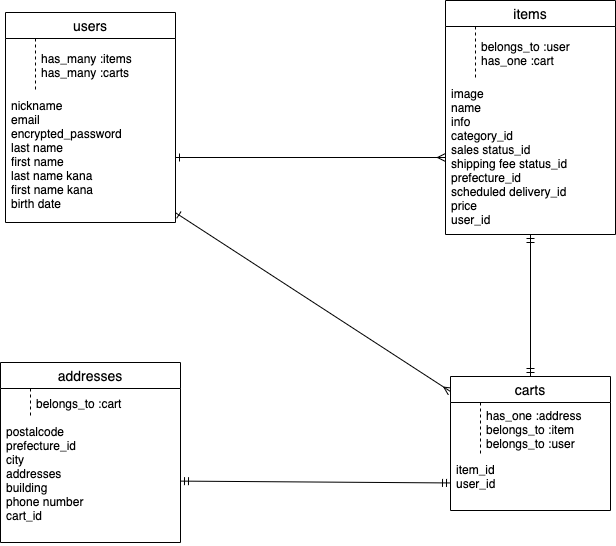

The diagram above was exported from draw.io. Its source (the exported page's mxGraphModel, read from the mxfile embedded in the PNG):
<mxGraphModel dx="629" dy="595" grid="1" gridSize="10" guides="1" tooltips="1" connect="1" arrows="1" fold="1" page="1" pageScale="1" pageWidth="827" pageHeight="1169" math="0" shadow="0">
  <root>
    <mxCell id="0" />
    <mxCell id="1" parent="0" />
    <mxCell id="34" value="users" style="swimlane;fontStyle=0;childLayout=stackLayout;horizontal=1;startSize=26;horizontalStack=0;resizeParent=1;resizeParentMax=0;resizeLast=0;collapsible=1;marginBottom=0;align=center;fontSize=14;rounded=0;sketch=0;" parent="1" vertex="1">
      <mxGeometry x="80" y="20" width="170" height="210" as="geometry" />
    </mxCell>
    <mxCell id="57" value="has_many :items&#10;has_many :carts" style="shape=partialRectangle;fillColor=none;align=left;verticalAlign=middle;strokeColor=none;spacingLeft=34;rotatable=0;points=[[0,0.5],[1,0.5]];portConstraint=eastwest;dropTarget=0;rounded=0;sketch=0;" parent="34" vertex="1">
      <mxGeometry y="26" width="170" height="54" as="geometry" />
    </mxCell>
    <mxCell id="58" value="" style="shape=partialRectangle;top=0;left=0;bottom=0;fillColor=none;stokeWidth=1;dashed=1;align=left;verticalAlign=middle;spacingLeft=4;spacingRight=4;overflow=hidden;rotatable=0;points=[];portConstraint=eastwest;part=1;" parent="57" vertex="1" connectable="0">
      <mxGeometry width="30" height="54" as="geometry" />
    </mxCell>
    <mxCell id="35" value="nickname&#10;email&#10;encrypted_password&#10;last name&#10;first name&#10;last name kana&#10;first name kana&#10;birth date" style="text;strokeColor=none;fillColor=none;spacingLeft=4;spacingRight=4;overflow=hidden;rotatable=0;points=[[0,0.5],[1,0.5]];portConstraint=eastwest;fontSize=12;" parent="34" vertex="1">
      <mxGeometry y="80" width="170" height="130" as="geometry" />
    </mxCell>
    <mxCell id="38" value="items" style="swimlane;fontStyle=0;childLayout=stackLayout;horizontal=1;startSize=26;horizontalStack=0;resizeParent=1;resizeParentMax=0;resizeLast=0;collapsible=1;marginBottom=0;align=center;fontSize=14;rounded=0;sketch=0;" parent="1" vertex="1">
      <mxGeometry x="520" y="8" width="170" height="234" as="geometry" />
    </mxCell>
    <mxCell id="59" value="belongs_to :user&#10;has_one :cart" style="shape=partialRectangle;fillColor=none;align=left;verticalAlign=middle;strokeColor=none;spacingLeft=34;rotatable=0;points=[[0,0.5],[1,0.5]];portConstraint=eastwest;dropTarget=0;rounded=0;sketch=0;" parent="38" vertex="1">
      <mxGeometry y="26" width="170" height="54" as="geometry" />
    </mxCell>
    <mxCell id="60" value="" style="shape=partialRectangle;top=0;left=0;bottom=0;fillColor=none;stokeWidth=1;dashed=1;align=left;verticalAlign=middle;spacingLeft=4;spacingRight=4;overflow=hidden;rotatable=0;points=[];portConstraint=eastwest;part=1;" parent="59" vertex="1" connectable="0">
      <mxGeometry width="30" height="54" as="geometry" />
    </mxCell>
    <mxCell id="39" value="image&#10;name&#10;info&#10;category_id&#10;sales status_id&#10;shipping fee status_id&#10;prefecture_id&#10;scheduled delivery_id&#10;price&#10;user_id" style="text;strokeColor=none;fillColor=none;spacingLeft=4;spacingRight=4;overflow=hidden;rotatable=0;points=[[0,0.5],[1,0.5]];portConstraint=eastwest;fontSize=12;" parent="38" vertex="1">
      <mxGeometry y="80" width="170" height="154" as="geometry" />
    </mxCell>
    <mxCell id="85" style="rounded=0;orthogonalLoop=1;jettySize=auto;html=1;endArrow=ERone;endFill=0;startArrow=ERmany;startFill=0;" edge="1" parent="1" source="66" target="35">
      <mxGeometry relative="1" as="geometry" />
    </mxCell>
    <mxCell id="66" value="carts" style="swimlane;fontStyle=0;childLayout=stackLayout;horizontal=1;startSize=26;horizontalStack=0;resizeParent=1;resizeParentMax=0;resizeLast=0;collapsible=1;marginBottom=0;align=center;fontSize=14;rounded=0;sketch=0;" parent="1" vertex="1">
      <mxGeometry x="525" y="384" width="160" height="134" as="geometry" />
    </mxCell>
    <mxCell id="83" value="has_one :address&#10;belongs_to :item&#10;belongs_to :user" style="shape=partialRectangle;fillColor=none;align=left;verticalAlign=middle;strokeColor=none;spacingLeft=34;rotatable=0;points=[[0,0.5],[1,0.5]];portConstraint=eastwest;dropTarget=0;rounded=0;sketch=0;" parent="66" vertex="1">
      <mxGeometry y="26" width="160" height="54" as="geometry" />
    </mxCell>
    <mxCell id="84" value="" style="shape=partialRectangle;top=0;left=0;bottom=0;fillColor=none;stokeWidth=1;dashed=1;align=left;verticalAlign=middle;spacingLeft=4;spacingRight=4;overflow=hidden;rotatable=0;points=[];portConstraint=eastwest;part=1;" parent="83" vertex="1" connectable="0">
      <mxGeometry width="30" height="54" as="geometry" />
    </mxCell>
    <mxCell id="67" value="item_id&#10;user_id" style="text;strokeColor=none;fillColor=none;spacingLeft=4;spacingRight=4;overflow=hidden;rotatable=0;points=[[0,0.5],[1,0.5]];portConstraint=eastwest;fontSize=12;" parent="66" vertex="1">
      <mxGeometry y="80" width="160" height="54" as="geometry" />
    </mxCell>
    <mxCell id="70" value="addresses" style="swimlane;fontStyle=0;childLayout=stackLayout;horizontal=1;startSize=26;horizontalStack=0;resizeParent=1;resizeParentMax=0;resizeLast=0;collapsible=1;marginBottom=0;align=center;fontSize=14;rounded=0;sketch=0;" parent="1" vertex="1">
      <mxGeometry x="75" y="370" width="180" height="180" as="geometry" />
    </mxCell>
    <mxCell id="80" value="belongs_to :cart" style="shape=partialRectangle;fillColor=none;align=left;verticalAlign=middle;strokeColor=none;spacingLeft=34;rotatable=0;points=[[0,0.5],[1,0.5]];portConstraint=eastwest;dropTarget=0;rounded=0;sketch=0;" parent="70" vertex="1">
      <mxGeometry y="26" width="180" height="30" as="geometry" />
    </mxCell>
    <mxCell id="81" value="" style="shape=partialRectangle;top=0;left=0;bottom=0;fillColor=none;stokeWidth=1;dashed=1;align=left;verticalAlign=middle;spacingLeft=4;spacingRight=4;overflow=hidden;rotatable=0;points=[];portConstraint=eastwest;part=1;" parent="80" vertex="1" connectable="0">
      <mxGeometry width="30" height="30" as="geometry" />
    </mxCell>
    <mxCell id="71" value="postalcode&#10;prefecture_id&#10;city&#10;addresses&#10;building&#10;phone number&#10;cart_id" style="text;strokeColor=none;fillColor=none;spacingLeft=4;spacingRight=4;overflow=hidden;rotatable=0;points=[[0,0.5],[1,0.5]];portConstraint=eastwest;fontSize=12;" parent="70" vertex="1">
      <mxGeometry y="56" width="180" height="124" as="geometry" />
    </mxCell>
    <mxCell id="74" value="" style="fontSize=12;html=1;endArrow=ERmandOne;startArrow=ERmandOne;" parent="1" source="71" target="67" edge="1">
      <mxGeometry width="100" height="100" relative="1" as="geometry">
        <mxPoint x="340" y="570" as="sourcePoint" />
        <mxPoint x="440" y="470" as="targetPoint" />
      </mxGeometry>
    </mxCell>
    <mxCell id="75" value="" style="fontSize=12;html=1;endArrow=ERmany;endFill=0;startArrow=ERone;startFill=0;" parent="1" source="35" target="39" edge="1">
      <mxGeometry width="100" height="100" relative="1" as="geometry">
        <mxPoint x="330" y="180" as="sourcePoint" />
        <mxPoint x="430" y="80" as="targetPoint" />
      </mxGeometry>
    </mxCell>
    <mxCell id="79" value="" style="fontSize=12;html=1;endArrow=ERmandOne;startArrow=ERmandOne;exitX=0.5;exitY=0;exitDx=0;exitDy=0;" parent="1" source="66" target="39" edge="1">
      <mxGeometry width="100" height="100" relative="1" as="geometry">
        <mxPoint x="690" y="480" as="sourcePoint" />
        <mxPoint x="669.5" y="387" as="targetPoint" />
      </mxGeometry>
    </mxCell>
    <mxCell id="82" style="edgeStyle=none;rounded=1;sketch=0;orthogonalLoop=1;jettySize=auto;html=1;exitX=0.75;exitY=0;exitDx=0;exitDy=0;" parent="1" source="70" target="70" edge="1">
      <mxGeometry relative="1" as="geometry" />
    </mxCell>
  </root>
</mxGraphModel>